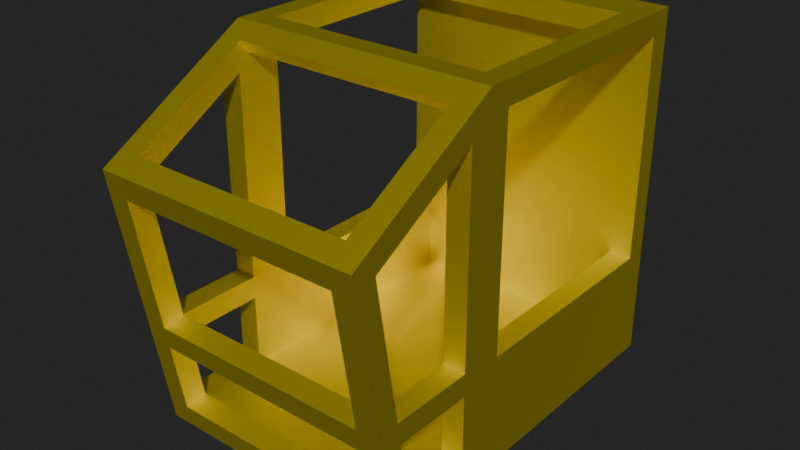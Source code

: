 # Source: cabinyellow.blend  (saved by Blender 4.0.36; exported with 4.5.12 LTS)
import bpy
from mathutils import Matrix  # noqa: F401  (used for matrix-valued properties, if any)

bpy.ops.wm.read_factory_settings(use_empty=True)
scene = bpy.context.scene
scene.name = 'Scene'

# ---- collections
col_collection = bpy.data.collections.new('Collection'); scene.collection.children.link(col_collection)

# ---- materials (node trees are filled in below, after node groups)
mat_steel___satin = bpy.data.materials.new('Steel - Satin')
mat_steel___satin.use_transparent_shadow = False
mat_steel___satin.preview_render_type = 'CUBE'
mat_steel___satin.diffuse_color = (0.6275, 0.6275, 0.6275, 1.0)
mat_steel___satin.roughness = 0.5528
mat_steel___satin.specular_intensity = 1.0
mat_steel___satin.metallic = 1.0

# ---- material node trees
mat_steel___satin.use_nodes = True; mat_steel___satin.node_tree.nodes.clear()
_N = mat_steel___satin.node_tree.nodes; _L = mat_steel___satin.node_tree.links
n0 = _N.new('ShaderNodeBsdfPrincipled'); n0.name = 'Принципиальный BSDF'; n0.location = (10, 300)
n0.inputs[0].default_value = (1.0, 0.855, 0.002428, 1.0)
n0.inputs[1].default_value = 1.0
n0.inputs[2].default_value = 0.5528
n0.inputs[3].default_value = 1.45
n0.inputs[13].default_value = 1.0
n0.inputs[27].default_value = (0.0, 0.0, 0.0, 1.0)
n0.inputs[28].default_value = 1.0
n1 = _N.new('ShaderNodeOutputMaterial'); n1.name = 'Вывод материала'; n1.location = (300, 300)
n2 = _N.new('ShaderNodeNormalMap'); n2.name = 'Карта нормалей'; n2.location = (-300, -300)
n2.label = 'Normal/Map'
_L.new(n0.outputs[0], n1.inputs[0])
_L.new(n2.outputs[0], n0.inputs[5])
n1.is_active_output = True

# ---- world
world_world = bpy.data.worlds.new('World'); scene.world = world_world
world_world.use_nodes = True; world_world.node_tree.nodes.clear()
_N = world_world.node_tree.nodes; _L = world_world.node_tree.links
n0 = _N.new('ShaderNodeOutputWorld'); n0.name = 'World Output'; n0.location = (300, 300)
n1 = _N.new('ShaderNodeBackground'); n1.name = 'Background'; n1.location = (10, 300)
n1.inputs[0].default_value = (0.05128, 0.05127, 0.05127, 1.0)
n1.inputs[1].default_value = 0.5
_L.new(n1.outputs[0], n0.inputs[0])
n0.is_active_output = True
world_world.color = (0.05088, 0.05088, 0.05088)
world_world.use_sun_shadow = False
world_world.sun_shadow_jitter_overblur = 0.0

# ---- meshes
me_body1 = bpy.data.meshes.new('Body1')
me_body1.from_pydata([(0.5, 5.0, 7.5), (5.5, 5.0, 7.5), (5.5, 5.0, 8.0), (0.5, 5.0, 8.0), (3.0, 5.0, 7.75), (5.5, 0.5, 7.5), (5.5, 0.5, 8.0), (5.5, 2.75, 7.75), (5.5, -0.2887, 7.5), (0.5, -0.2887, 7.5), (0.5, 0.5, 7.5), (3.0, 0.1057, 7.5), (5.5, -0.5, 0.5), (5.5, -0.5, 0.5015), (5.5, 0.5, 0.5015), (5.5, 0.5, 0.5), (5.5, 1.11e-16, 0.5008), (5.5, -0.5, 2.151), (5.5, -0.5, 2.651), (5.5, -0.5, 6.557), (5.5, 0.06699, 6.884), (5.5, 0.5, 2.5), (5.5, -1.11e-16, 4.001), (0.5, 0.5, 8.0), (3.0, 0.5, 7.75), (0.5, 0.5, 2.5), (0.0, 0.5, 2.5), (0.0, 0.5, 7.5), (0.25, 0.5, 5.0), (6.0, 0.5, 7.5), (6.0, 0.5, 2.5), (5.75, 0.5, 5.0), (5.5, -0.433, 7.75), (0.5, -0.433, 7.75), (3.0, -0.3608, 7.625), (0.5, -0.5, 2.651), (0.5, -0.5, 7.134), (0.0, -0.5, 7.134), (0.0, -0.5, 2.651), (0.25, -0.5, 4.893), (6.0, -0.5, 2.651), (6.0, -0.5, 7.134), (5.5, -0.5, 7.134), (5.75, -0.5, 4.893), (6.0, -0.5, 0.5), (6.0, -0.5, 2.151), (5.75, -0.5, 1.326), (5.5, -2.316, 2.151), (5.5, -2.316, 2.154), (5.5, -2.399, 2.14), (5.5, -2.399, 2.647), (5.5, -2.398, 2.647), (5.5, -2.399, 2.651), (5.5, -1.45, 2.396), (0.5, -2.399, 2.647), (0.5, -2.399, 2.14), (3.0, -2.399, 2.393), (5.5, -2.892, 2.565), (5.5, -3.382, 5.507), (5.5, -2.889, 5.589), (5.5, -2.89, 4.077), (0.5, -2.892, 2.565), (3.0, -2.645, 2.606), (0.5, -2.399, 2.651), (0.0, -2.399, 2.651), (0.25, -1.45, 2.651), (6.0, -2.399, 2.651), (5.75, -1.45, 2.651), (0.5, -0.5, 2.151), (0.5, -2.316, 2.151), (0.0, -2.316, 2.151), (0.0, -0.5, 2.151), (0.25, -1.408, 2.151), (6.0, -2.316, 2.151), (5.75, -1.408, 2.151), (0.5, 5.5, 2.5), (0.5, -3.031, 6.25), (0.5, -2.781, 5.817), (0.5, -2.889, 5.589), (0.5, -3.382, 5.507), (0.5, -2.809, 2.071), (0.5, -2.546, 0.4932), (0.5, -2.053, 0.5754), (0.5, -0.5, 0.5), (0.5, 5.5, 0.5), (5.5, 5.5, 2.5), (5.5, 5.5, 0.5), (5.5, 3.0, 1.5), (0.0, -0.5, 0.5), (0.0, -2.041, 0.5), (6.0, -2.041, 0.5), (3.0, 1.73, 0.5), (0.0, 5.5, 2.5), (0.25, 3.0, 2.5), (0.5, 2.75, 7.75), (0.0, 5.5, 7.5), (6.0, 5.5, 7.5), (3.0, -3.135, 5.548), (5.5, -2.546, 0.4932), (5.5, -2.053, 0.5754), (3.0, -2.3, 0.5343), (5.5, -2.809, 2.071), (5.5, -2.431, 1.323), (3.0, -2.604, 2.106), (5.5, -2.781, 5.817), (5.5, -3.031, 6.25), (3.0, -2.906, 6.033), (0.25, -0.5, 1.326), (6.0, 5.5, 2.5), (5.75, 3.0, 2.5), (3.0, 5.5, 4.0), (0.0, -2.914, 5.74), (6.0, -2.914, 5.74), (6.0, -2.464, 0.0), (6.0, -3.464, 6.0), (0.0, -3.464, 6.0), (0.0, -2.464, 0.0), (6.0, 0.0, 8.0), (0.0, 0.0, 8.0), (6.0, 6.0, 0.0), (0.0, 6.0, 0.0), (0.0, 6.0, 8.0), (6.0, 6.0, 8.0), (3.0, 6.0, 4.0), (0.0, 1.268, 2.311), (3.0, 1.768, 0.0)], [], [(3, 0, 4), (4, 0, 1), (4, 1, 2), (2, 3, 4), (6, 2, 7), (7, 2, 1), (7, 1, 5), (5, 6, 7), (5, 8, 11), (11, 8, 9), (11, 9, 10), (10, 5, 11), (15, 12, 16), (16, 12, 13), (16, 13, 14), (14, 15, 16), (14, 13, 22), (22, 13, 17), (22, 17, 18), (18, 19, 22), (22, 19, 20), (22, 20, 21), (21, 20, 5), (5, 20, 8), (21, 14, 22), (6, 5, 24), (24, 5, 10), (24, 10, 23), (23, 6, 24), (27, 10, 28), (28, 10, 25), (28, 25, 26), (26, 27, 28), (30, 21, 31), (31, 21, 5), (31, 5, 29), (29, 30, 31), (33, 9, 34), (34, 9, 8), (34, 8, 32), (32, 33, 34), (38, 35, 39), (39, 35, 36), (39, 36, 37), (37, 38, 39), (42, 19, 43), (43, 19, 18), (43, 18, 40), (40, 41, 43), (43, 41, 42), (17, 13, 46), (46, 13, 12), (46, 12, 44), (44, 45, 46), (46, 45, 17), (18, 17, 53), (53, 17, 47), (53, 47, 48), (49, 50, 48), (48, 50, 53), (50, 51, 53), (53, 51, 18), (51, 52, 18), (55, 54, 56), (56, 54, 50), (56, 50, 49), (49, 55, 56), (57, 60, 50), (50, 60, 52), (50, 52, 51), (57, 58, 60), (60, 58, 59), (60, 59, 52), (57, 50, 62), (62, 50, 54), (62, 54, 61), (61, 57, 62), (64, 63, 65), (65, 63, 35), (65, 35, 38), (38, 64, 65), (40, 18, 67), (67, 18, 52), (67, 52, 66), (66, 40, 67), (71, 68, 72), (72, 68, 69), (72, 69, 70), (70, 71, 72), (73, 47, 74), (74, 47, 17), (74, 17, 45), (45, 73, 74), (75, 25, 84), (84, 25, 83), (83, 25, 68), (68, 25, 35), (68, 35, 69), (69, 35, 54), (69, 54, 55), (35, 25, 36), (36, 25, 10), (36, 10, 9), (9, 33, 36), (36, 33, 76), (36, 76, 77), (35, 63, 54), (54, 63, 61), (61, 63, 79), (79, 63, 78), (69, 55, 82), (82, 55, 80), (82, 80, 81), (14, 21, 87), (87, 21, 85), (87, 85, 86), (86, 15, 87), (87, 15, 14), (12, 15, 91), (91, 15, 86), (91, 86, 84), (84, 83, 91), (91, 83, 12), (88, 89, 83), (83, 89, 90), (83, 90, 12), (12, 90, 44), (26, 25, 93), (93, 25, 75), (93, 75, 92), (92, 26, 93), (10, 0, 94), (94, 0, 3), (94, 3, 23), (23, 10, 94), (10, 27, 0), (0, 27, 95), (0, 95, 96), (0, 96, 1), (1, 96, 29), (1, 29, 5), (59, 58, 97), (97, 58, 79), (97, 79, 78), (78, 59, 97), (82, 81, 100), (100, 81, 98), (100, 98, 99), (99, 82, 100), (99, 102, 47), (47, 102, 49), (47, 49, 48), (99, 98, 102), (102, 98, 101), (102, 101, 49), (80, 55, 103), (103, 55, 49), (103, 49, 101), (101, 80, 103), (104, 105, 42), (42, 105, 8), (42, 8, 20), (105, 32, 8), (20, 19, 42), (105, 104, 106), (106, 104, 77), (106, 77, 76), (76, 105, 106), (88, 83, 107), (107, 83, 68), (107, 68, 71), (71, 88, 107), (108, 85, 109), (109, 85, 21), (109, 21, 30), (30, 108, 109), (95, 110, 96), (96, 110, 85), (96, 85, 108), (92, 75, 95), (95, 75, 110), (75, 84, 110), (110, 84, 86), (110, 86, 85), (63, 64, 78), (78, 64, 111), (78, 111, 112), (78, 112, 59), (59, 112, 66), (59, 66, 52), (42, 41, 104), (104, 41, 112), (104, 112, 77), (77, 112, 111), (77, 111, 37), (37, 36, 77), (47, 73, 99), (99, 73, 90), (99, 90, 89), (99, 89, 82), (82, 89, 70), (82, 70, 69), (57, 114, 58), (58, 114, 115), (58, 115, 79), (79, 115, 61), (61, 115, 116), (61, 116, 80), (80, 116, 81), (81, 116, 113), (81, 113, 98), (98, 113, 101), (101, 113, 57), (101, 57, 61), (80, 101, 61), (113, 114, 57), (33, 32, 117), (117, 32, 105), (117, 105, 114), (114, 105, 76), (114, 76, 115), (115, 76, 118), (118, 76, 33), (118, 33, 117), (122, 119, 123), (123, 119, 120), (123, 120, 121), (121, 122, 123), (30, 119, 108), (108, 119, 122), (108, 122, 96), (96, 122, 117), (96, 117, 29), (29, 117, 41), (29, 41, 30), (30, 41, 40), (30, 40, 45), (45, 40, 73), (73, 40, 66), (73, 66, 113), (113, 66, 114), (114, 66, 112), (114, 112, 41), (44, 90, 113), (113, 90, 73), (45, 44, 30), (30, 44, 119), (119, 44, 113), (117, 114, 41), (92, 124, 26), (26, 124, 88), (26, 88, 71), (95, 121, 92), (92, 121, 120), (92, 120, 124), (124, 120, 88), (95, 27, 121), (121, 27, 118), (118, 27, 37), (118, 37, 115), (115, 37, 111), (115, 111, 64), (27, 26, 37), (37, 26, 38), (38, 26, 71), (38, 71, 70), (38, 70, 64), (64, 70, 116), (64, 116, 115), (70, 89, 116), (116, 89, 88), (116, 88, 120), (3, 118, 23), (23, 118, 117), (23, 117, 6), (6, 117, 2), (2, 117, 122), (2, 122, 121), (118, 3, 121), (121, 3, 2), (113, 116, 125), (125, 116, 120), (125, 120, 119), (119, 113, 125)])
me_body1.polygons.foreach_set('use_smooth', [True] * 284)
_k = set([(0, 1), (0, 3), (0, 10), (1, 2), (1, 5), (2, 3), (2, 6), (3, 23), (5, 6), (5, 8), (5, 10), (5, 21), (5, 29), (6, 23), (8, 9), (8, 32), (9, 10), (9, 33), (10, 23), (10, 25), (10, 27), (12, 13), (12, 15), (12, 44), (13, 17), (15, 86), (17, 45), (17, 47), (18, 19), (18, 40), (18, 52), (19, 42), (21, 30), (21, 85), (25, 26), (25, 75), (26, 27), (26, 92), (27, 95), (29, 30), (29, 96), (30, 108), (32, 33), (32, 105), (33, 76), (35, 36), (35, 38), (35, 63), (36, 37), (36, 77), (37, 38), (37, 111), (38, 64), (40, 41), (40, 66), (41, 42), (41, 112), (42, 104), (44, 45), (44, 90), (45, 73), (47, 73), (47, 99), (49, 50), (49, 55), (49, 101), (50, 54), (50, 57), (52, 59), (52, 66), (54, 55), (54, 61), (55, 80), (57, 58), (57, 61), (58, 59), (58, 79), (59, 78), (61, 79), (63, 64), (63, 78), (64, 111), (66, 112), (68, 69), (68, 71), (68, 83), (69, 70), (69, 82), (70, 71), (70, 89), (71, 88), (73, 90), (75, 84), (75, 92), (76, 77), (76, 105), (77, 104), (78, 79), (80, 81), (80, 101), (81, 82), (81, 98), (82, 99), (83, 84), (83, 88), (84, 86), (85, 86), (85, 108), (88, 89), (89, 90), (92, 95), (95, 96), (96, 108), (98, 99), (98, 101), (104, 105), (111, 112), (113, 114), (113, 116), (113, 119), (114, 115), (114, 117), (115, 116), (115, 118), (116, 120), (117, 118), (117, 122), (118, 121), (119, 120), (119, 122), (120, 121), (121, 122)])
me_body1.attributes.new('sharp_edge', 'BOOLEAN', 'EDGE').data.foreach_set('value', [ (min(e.vertices), max(e.vertices)) in _k for e in me_body1.edges])
_uv = me_body1.uv_layers.new(name='Texture UVs')
_uv.uv.foreach_set('vector', [-0.25, -2.5, 0.25, -2.5, 0.0, 0.0, 0.0, 0.0, 0.25, -2.5, 0.25, 2.5, 0.0, 0.0, 0.25, 2.5, -0.25, 2.5, -0.25, 2.5, -0.25, -2.5, 0.0, 0.0, -5.0, -5.521e-16, -0.5, -5.538e-16, -2.75, 0.25, -2.75, 0.25, -0.5, -5.538e-16, -0.5, 0.5, -2.75, 0.25, -0.5, 0.5, -5.0, 0.5, -5.0, 0.5, -5.0, -5.521e-16, -2.75, 0.25, -3.339e-16, 8.674e-19, 8.196e-08, 0.7887, -2.5, 0.3943, -2.5, 0.3943, 8.196e-08, 0.7887, -5.0, 0.7887, -2.5, 0.3943, -5.0, 0.7887, -5.0, 8.674e-19, -5.0, 8.674e-19, -3.339e-16, 8.674e-19, -2.5, 0.3943, -1.851e-17, 1.084e-18, -1.851e-17, 1.0, -0.000754, 0.5, -0.000754, 0.5, -1.851e-17, 1.0, -0.001508, 1.0, -0.000754, 0.5, -0.001508, 1.0, -0.001508, 1.084e-18, -0.001508, 1.084e-18, -1.851e-17, 1.084e-18, -0.000754, 0.5, -8.674e-19, 8.674e-19, 4.432e-16, 1.0, -3.499, 0.5, -3.499, 0.5, 4.432e-16, 1.0, -1.65, 1.0, -3.499, 0.5, -1.65, 1.0, -2.15, 1.0, -2.15, 1.0, -6.055, 1.0, -3.499, 0.5, -3.499, 0.5, -6.055, 1.0, -6.382, 0.433, -3.499, 0.5, -6.382, 0.433, -1.998, 8.674e-19, -1.998, 8.674e-19, -6.382, 0.433, -6.998, 8.674e-19, -6.998, 8.674e-19, -6.382, 0.433, -6.998, 0.7887, -1.998, 8.674e-19, -8.674e-19, 8.674e-19, -3.499, 0.5, -5.5, 0.5, -5.0, 0.5, -5.25, 3.0, -5.25, 3.0, -5.0, 0.5, -5.0, 5.5, -5.25, 3.0, -5.0, 5.5, -5.5, 5.5, -5.5, 5.5, -5.5, 0.5, -5.25, 3.0, -5.0, 6.0, -5.0, 5.5, -2.5, 5.75, -2.5, 5.75, -5.0, 5.5, 1.104e-16, 5.5, -2.5, 5.75, 1.104e-16, 5.5, 1.099e-16, 6.0, 1.099e-16, 6.0, -5.0, 6.0, -2.5, 5.75, 1.102e-16, 3.326e-16, 1.099e-16, 0.5, -2.5, 0.25, -2.5, 0.25, 1.099e-16, 0.5, -5.0, 0.5, -2.5, 0.25, -5.0, 0.5, -5.0, 3.344e-16, -5.0, 3.344e-16, 1.102e-16, 3.326e-16, -2.5, 0.25, -8.674e-19, -1.336e-16, 7.451e-09, 0.2887, -2.5, 0.1443, -2.5, 0.1443, 7.451e-09, 0.2887, -5.0, 0.2887, -2.5, 0.1443, -5.0, 0.2887, -5.0, 7.19e-16, -5.0, 7.19e-16, -8.674e-19, -1.336e-16, -2.5, 0.1443, -4.482, 6.0, -4.482, 5.5, -2.241, 5.75, -2.241, 5.75, -4.482, 5.5, -3.339e-16, 5.5, -2.241, 5.75, -3.339e-16, 5.5, -3.339e-16, 6.0, -3.339e-16, 6.0, -4.482, 6.0, -2.241, 5.75, -3.339e-16, 0.5, -0.5774, 0.5, -2.241, 0.25, -2.241, 0.25, -0.5774, 0.5, -4.482, 0.5, -2.241, 0.25, -4.482, 0.5, -4.482, 3.326e-16, -4.482, 3.326e-16, -3.339e-16, 3.326e-16, -2.241, 0.25, -2.241, 0.25, -3.339e-16, 3.326e-16, -3.339e-16, 0.5, -4.982, 0.5, -6.632, 0.5, -5.808, 0.25, -5.808, 0.25, -6.632, 0.5, -6.634, 0.5, -5.808, 0.25, -6.634, 0.5, -6.634, 3.324e-16, -6.634, 3.324e-16, -4.982, 3.324e-16, -5.808, 0.25, -5.808, 0.25, -4.982, 3.324e-16, -4.982, 0.5, -1.518e-18, -1.097e-16, 1.097e-16, 0.5, -0.9496, 0.2558, -0.9496, 0.2558, 1.097e-16, 0.5, -1.816, 0.5, -0.9496, 0.2558, -1.816, 0.5, -1.816, 0.4979, -1.899, 0.5117, -1.899, 0.004791, -1.816, 0.4979, -1.816, 0.4979, -1.899, 0.004791, -0.9496, 0.2558, -1.899, 0.004791, -1.898, 0.004661, -0.9496, 0.2558, -0.9496, 0.2558, -1.898, 0.004661, -1.518e-18, -1.097e-16, -1.898, 0.004661, -1.899, -1.097e-16, -1.518e-18, -1.097e-16, -5.0, 0.5117, -5.0, 0.004791, -2.5, 0.2582, -2.5, 0.2582, -5.0, 0.004791, -3.339e-16, 0.004791, -2.5, 0.2582, -3.339e-16, 0.004791, -3.339e-16, 0.5117, -3.339e-16, 0.5117, -5.0, 0.5117, -2.5, 0.2582, -2.983, -6.017e-16, -1.491, 0.25, -2.983, 0.4992, -2.983, 0.4992, -1.491, 0.25, -2.978, 0.5, -2.983, 0.4992, -2.978, 0.5, -2.983, 0.5, -2.983, -6.017e-16, -4.042e-16, -2.348e-16, -1.491, 0.25, -1.491, 0.25, -4.042e-16, -2.348e-16, 9.107e-16, 0.5, -1.491, 0.25, 9.107e-16, 0.5, -2.978, 0.5, -3.339e-16, 6.267e-17, -3.339e-16, 0.4992, -2.5, 0.2496, -2.5, 0.2496, -3.339e-16, 0.4992, -5.0, 0.4992, -2.5, 0.2496, -5.0, 0.4992, -5.0, 5.016e-16, -5.0, 5.016e-16, -3.339e-16, 6.267e-17, -2.5, 0.2496, -1.899, 6.0, -1.899, 5.5, -0.9496, 5.75, -0.9496, 5.75, -1.899, 5.5, -8.674e-19, 5.5, -0.9496, 5.75, -8.674e-19, 5.5, -8.674e-19, 6.0, -8.674e-19, 6.0, -1.899, 6.0, -0.9496, 5.75, -8.674e-19, 3.326e-16, -8.674e-19, 0.5, -0.9496, 0.25, -0.9496, 0.25, -8.674e-19, 0.5, -1.899, 0.5, -0.9496, 0.25, -1.899, 0.5, -1.899, 3.326e-16, -1.899, 3.326e-16, -8.674e-19, 3.326e-16, -0.9496, 0.25, -1.816, 6.0, -1.816, 5.5, -0.9079, 5.75, -0.9079, 5.75, -1.816, 5.5, 1.102e-16, 5.5, -0.9079, 5.75, 1.102e-16, 5.5, 1.102e-16, 6.0, 1.102e-16, 6.0, -1.816, 6.0, -0.9079, 5.75, 1.102e-16, 3.326e-16, 1.102e-16, 0.5, -0.9079, 0.25, -0.9079, 0.25, 1.102e-16, 0.5, -1.816, 0.5, -0.9079, 0.25, -1.816, 0.5, -1.816, 3.322e-16, -1.816, 3.322e-16, 1.102e-16, 3.326e-16, -0.9079, 0.25, -5.0, 8.882e-16, 0.0, -2.22e-16, -5.0, 2.0, -5.0, 2.0, 0.0, -2.22e-16, 1.0, 2.0, 1.0, 2.0, 0.0, -2.22e-16, 1.0, 0.3485, 1.0, 0.3485, 0.0, -2.22e-16, 1.0, -0.1515, 1.0, 0.3485, 1.0, -0.1515, 2.816, 0.3485, 2.816, 0.3485, 1.0, -0.1515, 2.899, -0.1467, 2.816, 0.3485, 2.899, -0.1467, 2.899, 0.3602, 1.0, -0.1515, 0.0, -2.22e-16, 1.0, -4.634, 1.0, -4.634, 0.0, -2.22e-16, 0.0, -5.0, 1.0, -4.634, 0.0, -5.0, 0.7887, -5.0, 0.7887, -5.0, 0.933, -5.25, 1.0, -4.634, 1.0, -4.634, 0.933, -5.25, 3.531, -3.75, 1.0, -4.634, 3.531, -3.75, 3.281, -3.317, 1.0, -0.1515, 2.899, -0.1515, 2.899, -0.1467, 2.899, -0.1467, 2.899, -0.1515, 3.392, -0.06462, 3.392, -0.06462, 2.899, -0.1515, 3.882, -3.007, 3.882, -3.007, 2.899, -0.1515, 3.389, -3.089, 2.816, 0.3485, 2.899, 0.3602, 2.553, 1.925, 2.553, 1.925, 2.899, 0.3602, 3.309, 0.4286, 2.553, 1.925, 3.309, 0.4286, 3.046, 2.007, -5.0, 1.998, -5.0, -1.102e-16, -2.5, 1.0, -2.5, 1.0, -5.0, -1.102e-16, 5.542e-16, -1.102e-16, -2.5, 1.0, 5.542e-16, -1.102e-16, -3.342e-16, 2.0, -3.342e-16, 2.0, -5.0, 2.0, -2.5, 1.0, -2.5, 1.0, -5.0, 2.0, -5.0, 1.998, 2.5, -3.5, 2.5, -2.5, -4.098e-08, -1.27, -4.098e-08, -1.27, 2.5, -2.5, 2.5, 2.5, -4.098e-08, -1.27, 2.5, 2.5, -2.5, 2.5, -2.5, 2.5, -2.5, -3.5, -4.098e-08, -1.27, -4.098e-08, -1.27, -2.5, -3.5, 2.5, -3.5, -3.0, -3.5, -3.0, -5.041, -2.5, -3.5, -2.5, -3.5, -3.0, -5.041, 3.0, -5.041, -2.5, -3.5, 3.0, -5.041, 2.5, -3.5, 2.5, -3.5, 3.0, -5.041, 3.0, -3.5, -5.0, 6.0, -5.0, 5.5, -2.5, 5.75, -2.5, 5.75, -5.0, 5.5, -3.337e-16, 5.5, -2.5, 5.75, -3.337e-16, 5.5, -3.337e-16, 6.0, -3.337e-16, 6.0, -5.0, 6.0, -2.5, 5.75, -8.674e-19, 0.5, -4.5, 0.5, -2.25, 0.25, -2.25, 0.25, -4.5, 0.5, -4.5, -5.521e-16, -2.25, 0.25, -4.5, -5.521e-16, -6.505e-19, -5.538e-16, -6.505e-19, -5.538e-16, -8.674e-19, 0.5, -2.25, 0.25, -6.505e-19, 5.5, -6.505e-19, 6.0, -4.5, 5.5, -4.5, 5.5, -6.505e-19, 6.0, -5.0, 6.0, -4.5, 5.5, -5.0, 6.0, -5.0, 3.339e-16, -4.5, 5.5, -5.0, 3.339e-16, -4.5, 0.5, -4.5, 0.5, -5.0, 3.339e-16, -6.505e-19, 3.339e-16, -4.5, 0.5, -6.505e-19, 3.339e-16, -6.505e-19, 0.5, -5.0, 0.5, -5.0, -5.28e-16, -2.5, 0.25, -2.5, 0.25, -5.0, -5.28e-16, -6.505e-19, -2.348e-16, -2.5, 0.25, -6.505e-19, -2.348e-16, 2.214e-16, 0.5, 2.214e-16, 0.5, -5.0, 0.5, -2.5, 0.25, -5.0, 0.5, -5.0, -2.016e-16, -2.5, 0.25, -2.5, 0.25, -5.0, -2.016e-16, -3.337e-16, -2.016e-16, -2.5, 0.25, -3.337e-16, -2.016e-16, -3.337e-16, 0.5, -3.337e-16, 0.5, -5.0, 0.5, -2.5, 0.25, -1.6, 0.5, -0.8, 0.25, -0.002171, 0.5, -0.002171, 0.5, -0.8, 0.25, 1.726e-16, 0.4159, -0.002171, 0.5, 1.726e-16, 0.4159, 2.453e-16, 0.5, -1.6, 0.5, -1.6, -4.635e-16, -0.8, 0.25, -0.8, 0.25, -1.6, -4.635e-16, -4.662e-17, -3.81e-16, -0.8, 0.25, -4.662e-17, -3.81e-16, 1.726e-16, 0.4159, -8.674e-19, -2.285e-16, -8.674e-19, 0.4159, -2.5, 0.2079, -2.5, 0.2079, -8.674e-19, 0.4159, -5.0, 0.4159, -2.5, 0.2079, -5.0, 0.4159, -5.0, -2.285e-16, -5.0, -2.285e-16, -8.674e-19, -2.285e-16, -2.5, 0.2079, -3.0, 0.5, -3.0, -1.941e-16, -0.366, 0.5, -0.366, 0.5, -3.0, -1.941e-16, 1.644e-16, 0.2887, -0.366, 0.5, 1.644e-16, 0.2887, -1.903e-16, 1.0, -3.0, -1.941e-16, 2.212e-16, -3.832e-16, 1.644e-16, 0.2887, -1.903e-16, 1.0, -0.6547, 1.0, -0.366, 0.5, -3.339e-16, -1.056e-16, -3.339e-16, 0.5, -2.5, 0.25, -2.5, 0.25, -3.339e-16, 0.5, -5.0, 0.5, -2.5, 0.25, -5.0, 0.5, -5.0, 8.871e-16, -5.0, 8.871e-16, -3.339e-16, -1.056e-16, -2.5, 0.25, -6.634, 6.0, -6.634, 5.5, -5.808, 5.75, -5.808, 5.75, -6.634, 5.5, -4.982, 5.5, -5.808, 5.75, -4.982, 5.5, -4.982, 6.0, -4.982, 6.0, -6.634, 6.0, -5.808, 5.75, -3.337e-16, 3.326e-16, -3.337e-16, 0.5, -2.5, 0.25, -2.5, 0.25, -3.337e-16, 0.5, -5.0, 0.5, -2.5, 0.25, -5.0, 0.5, -5.0, 3.326e-16, -5.0, 3.326e-16, -3.337e-16, 3.326e-16, -2.5, 0.25, -3.339e-16, 6.0, -3.5, 3.0, -3.339e-16, 3.339e-16, -3.339e-16, 3.339e-16, -3.5, 3.0, -5.0, 0.5, -3.339e-16, 3.339e-16, -5.0, 0.5, -5.0, 3.339e-16, -5.0, 6.0, -5.0, 5.5, -3.339e-16, 6.0, -3.339e-16, 6.0, -5.0, 5.5, -3.5, 3.0, -5.0, 5.5, -7.0, 5.5, -3.5, 3.0, -3.5, 3.0, -7.0, 5.5, -7.0, 0.5, -3.5, 3.0, -7.0, 0.5, -5.0, 0.5, 5.334e-16, 5.5, 1.048e-15, 6.0, -2.978, 5.5, -2.978, 5.5, 1.048e-15, 6.0, -3.131, 6.0, -2.978, 5.5, -3.131, 6.0, -3.131, 3.339e-16, -2.978, 5.5, -3.131, 3.339e-16, -2.978, 0.5, -2.978, 0.5, -3.131, 3.339e-16, 5.334e-16, 3.339e-16, -2.978, 0.5, 5.334e-16, 3.339e-16, 5.335e-16, 0.5, -2.787, 0.5, -2.787, 3.339e-16, -0.1534, 0.5, -0.1534, 0.5, -2.787, 3.339e-16, 3.272e-16, 3.339e-16, -0.1534, 0.5, 3.272e-16, 3.339e-16, -0.1534, 5.5, -0.1534, 5.5, 3.272e-16, 3.339e-16, -7.671e-16, 6.0, -0.1534, 5.5, -7.671e-16, 6.0, -2.787, 6.0, -2.787, 6.0, -2.787, 5.5, -0.1534, 5.5, -1.674, 0.5, -1.674, 3.339e-16, -0.07644, 0.5, -0.07644, 0.5, -1.674, 3.339e-16, 1.041e-17, 3.339e-16, -0.07644, 0.5, 1.041e-17, 3.339e-16, 3.435e-16, 6.0, -0.07644, 0.5, 3.435e-16, 6.0, -0.07644, 5.5, -0.07644, 5.5, 3.435e-16, 6.0, -1.674, 6.0, -0.07644, 5.5, -1.674, 6.0, -1.674, 5.5, 2.6, 0.5, 6.083, 3.339e-16, 5.583, 0.5, 5.583, 0.5, 6.083, 3.339e-16, 6.083, 6.0, 5.583, 0.5, 6.083, 6.0, 5.583, 5.5, 5.583, 5.5, 6.083, 6.0, 2.6, 5.5, 2.6, 5.5, 6.083, 6.0, -6.756e-19, 6.0, 2.6, 5.5, -6.756e-19, 6.0, 2.1, 5.5, 2.1, 5.5, -6.756e-19, 6.0, 0.5, 5.5, 0.5, 5.5, -6.756e-19, 6.0, -6.756e-19, 3.339e-16, 0.5, 5.5, -6.756e-19, 3.339e-16, 0.5, 0.5, 0.5, 0.5, -6.756e-19, 3.339e-16, 2.1, 0.5, 2.1, 0.5, -6.756e-19, 3.339e-16, 2.6, 0.5, 2.1, 0.5, 2.6, 0.5, 2.6, 5.5, 2.1, 5.5, 2.1, 0.5, 2.6, 5.5, -6.756e-19, 3.339e-16, 6.083, 3.339e-16, 2.6, 0.5, 3.5, 5.5, 3.5, 0.5, 4.0, 3.337e-16, 4.0, 3.337e-16, 3.5, 0.5, 0.5, 0.5, 4.0, 3.337e-16, 0.5, 0.5, -3.276e-16, 3.335e-16, -3.276e-16, 3.335e-16, 0.5, 0.5, 0.5, 5.5, -3.276e-16, 3.335e-16, 0.5, 5.5, -3.274e-16, 6.0, -3.274e-16, 6.0, 0.5, 5.5, 4.0, 6.0, 4.0, 6.0, 0.5, 5.5, 3.5, 5.5, 4.0, 6.0, 3.5, 5.5, 4.0, 3.337e-16, 3.339e-16, 8.0, 3.339e-16, 0.0, 3.0, 4.0, 3.0, 4.0, 3.339e-16, 0.0, 6.0, 0.0, 3.0, 4.0, 6.0, 0.0, 6.0, 8.0, 6.0, 8.0, 3.339e-16, 8.0, 3.0, 4.0, 0.5, 2.5, 6.0, 0.0, 5.5, 2.5, 5.5, 2.5, 6.0, 0.0, 6.0, 8.0, 5.5, 2.5, 6.0, 8.0, 5.5, 7.5, 5.5, 7.5, 6.0, 8.0, 0.0, 8.0, 5.5, 7.5, 0.0, 8.0, 0.5, 7.5, 0.5, 7.5, 0.0, 8.0, -0.5, 7.134, 0.5, 7.5, -0.5, 7.134, 0.5, 2.5, 0.5, 2.5, -0.5, 7.134, -0.5, 2.651, 0.5, 2.5, -0.5, 2.651, -0.5, 2.151, -0.5, 2.151, -0.5, 2.651, -2.316, 2.151, -2.316, 2.151, -0.5, 2.651, -2.399, 2.651, -2.316, 2.151, -2.399, 2.651, -2.464, 0.0, -2.464, 0.0, -2.399, 2.651, -3.464, 6.0, -3.464, 6.0, -2.399, 2.651, -2.914, 5.74, -3.464, 6.0, -2.914, 5.74, -0.5, 7.134, -0.5, 0.5, -2.041, 0.5, -2.464, 0.0, -2.464, 0.0, -2.041, 0.5, -2.316, 2.151, -0.5, 2.151, -0.5, 0.5, 0.5, 2.5, 0.5, 2.5, -0.5, 0.5, 6.0, 0.0, 6.0, 0.0, -0.5, 0.5, -2.464, 0.0, 0.0, 8.0, -3.464, 6.0, -0.5, 7.134, 0.5, 2.5, 4.732, 2.311, 5.5, 2.5, 5.5, 2.5, 4.732, 2.311, 6.5, 0.5, 5.5, 2.5, 6.5, 0.5, 6.5, 2.151, 0.5, 7.5, 3.339e-16, 8.0, 0.5, 2.5, 0.5, 2.5, 3.339e-16, 8.0, 3.339e-16, 0.0, 0.5, 2.5, 3.339e-16, 0.0, 4.732, 2.311, 4.732, 2.311, 3.339e-16, 0.0, 6.5, 0.5, 0.5, 7.5, 5.5, 7.5, 3.339e-16, 8.0, 3.339e-16, 8.0, 5.5, 7.5, 6.0, 8.0, 6.0, 8.0, 5.5, 7.5, 6.5, 7.134, 6.0, 8.0, 6.5, 7.134, 9.464, 6.0, 9.464, 6.0, 6.5, 7.134, 8.914, 5.74, 9.464, 6.0, 8.914, 5.74, 8.399, 2.651, 5.5, 7.5, 5.5, 2.5, 6.5, 7.134, 6.5, 7.134, 5.5, 2.5, 6.5, 2.651, 6.5, 2.651, 5.5, 2.5, 6.5, 2.151, 6.5, 2.651, 6.5, 2.151, 8.316, 2.151, 6.5, 2.651, 8.316, 2.151, 8.399, 2.651, 8.399, 2.651, 8.316, 2.151, 8.464, 0.0, 8.399, 2.651, 8.464, 0.0, 9.464, 6.0, 8.316, 2.151, 8.041, 0.5, 8.464, 0.0, 8.464, 0.0, 8.041, 0.5, 6.5, 0.5, 8.464, 0.0, 6.5, 0.5, 3.339e-16, 0.0, -2.5, 2.0, -3.0, -3.0, -2.5, -2.5, -2.5, -2.5, -3.0, -3.0, 3.0, -3.0, -2.5, -2.5, 3.0, -3.0, 2.5, -2.5, 2.5, -2.5, 3.0, -3.0, 2.5, 2.0, 2.5, 2.0, 3.0, -3.0, 3.0, 3.0, 2.5, 2.0, 3.0, 3.0, -3.0, 3.0, -3.0, -3.0, -2.5, 2.0, -3.0, 3.0, -3.0, 3.0, -2.5, 2.0, 2.5, 2.0, -3.0, -5.464, 3.0, -5.464, -4.441e-16, -1.232, -4.441e-16, -1.232, 3.0, -5.464, 3.0, 3.0, -4.441e-16, -1.232, 3.0, 3.0, -3.0, 3.0, -3.0, 3.0, -3.0, -5.464, -4.441e-16, -1.232])
me_body1.materials.append(mat_steel___satin)
me_body1.update()
me_body1.normals_split_custom_set([tuple(v) for v in zip(*[iter([0.0, -1.0, 0.0, 0.0, -1.0, 0.0, 0.0, -1.0, 0.0, 0.0, -1.0, 0.0, 0.0, -1.0, 0.0, 0.0, -1.0, 0.0, 0.0, -1.0, 0.0, 0.0, -1.0, 0.0, 0.0, -1.0, 0.0, 0.0, -1.0, 0.0, 0.0, -1.0, 0.0, 0.0, -1.0, 0.0, -1.0, 0.0, 0.0, -1.0, 0.0, 0.0, -1.0, 0.0, 0.0, -1.0, 0.0, 0.0, -1.0, 0.0, 0.0, -1.0, 0.0, 0.0, -1.0, 0.0, 0.0, -1.0, 0.0, 0.0, -1.0, 0.0, 0.0, -1.0, 0.0, 0.0, -1.0, 0.0, 0.0, -1.0, 0.0, 0.0, 0.0, 0.0, -1.0, 0.0, 0.0, -1.0, 0.0, 0.0, -1.0, 0.0, 0.0, -1.0, 0.0, 0.0, -1.0, 0.0, 0.0, -1.0, 0.0, 0.0, -1.0, 0.0, 0.0, -1.0, 0.0, 0.0, -1.0, 0.0, 0.0, -1.0, 0.0, 0.0, -1.0, 0.0, 0.0, -1.0, -1.0, -5.99e-06, 0.0, -1.0, 0.0, 0.0, -1.0, 0.0, 0.0, -1.0, 0.0, 0.0, -1.0, 0.0, 0.0, -1.0, -1.044e-07, 0.0, -1.0, 0.0, 0.0, -1.0, -1.044e-07, 0.0, -1.0, -4.787e-06, 0.0, -1.0, -4.787e-06, 0.0, -1.0, -5.99e-06, 0.0, -1.0, 0.0, 0.0, -1.0, -4.787e-06, 0.0, -1.0, -1.044e-07, 0.0, -1.0, 4.573e-07, 0.0, -1.0, 4.573e-07, 0.0, -1.0, -1.044e-07, 0.0, -1.0, -1.412e-06, 0.0, -1.0, 4.573e-07, 0.0, -1.0, -1.412e-06, 0.0, -1.0, 7.356e-08, 0.0, -1.0, 7.356e-08, 0.0, -1.0, -1.189e-07, 0.0, -1.0, 4.573e-07, 0.0, -1.0, 4.573e-07, 0.0, -1.0, -1.189e-07, 0.0, -1.0, -1.334e-07, 0.0, -1.0, 4.573e-07, 0.0, -1.0, -1.334e-07, 0.0, -1.0, 2.328e-06, 0.0, -1.0, 2.328e-06, 0.0, -1.0, -1.334e-07, 0.0, -1.0, -8.591e-08, 0.0, -1.0, -8.591e-08, 0.0, -1.0, -1.334e-07, 0.0, -1.0, 0.0, 0.0, -1.0, 2.328e-06, 0.0, -1.0, -4.787e-06, 0.0, -1.0, 4.573e-07, 0.0, 0.0, 1.0, 0.0, 0.0, 1.0, 0.0, 0.0, 1.0, 0.0, 0.0, 1.0, 0.0, 0.0, 1.0, 0.0, 0.0, 1.0, 0.0, 0.0, 1.0, 0.0, 0.0, 1.0, 0.0, 0.0, 1.0, 0.0, 0.0, 1.0, 0.0, 0.0, 1.0, 0.0, 0.0, 1.0, 0.0, 0.0, 1.0, 0.0, 0.0, 1.0, 0.0, 0.0, 1.0, 0.0, 0.0, 1.0, 0.0, 0.0, 1.0, 0.0, 0.0, 1.0, 0.0, 0.0, 1.0, 0.0, 0.0, 1.0, 0.0, 0.0, 1.0, 0.0, 0.0, 1.0, 0.0, 0.0, 1.0, 0.0, 0.0, 1.0, 0.0, 0.0, 1.0, 0.0, 0.0, 1.0, 0.0, 0.0, 1.0, 0.0, 0.0, 1.0, 0.0, 0.0, 1.0, 0.0, 0.0, 1.0, 0.0, 0.0, 1.0, 0.0, 0.0, 1.0, 0.0, 0.0, 1.0, 0.0, 0.0, 1.0, 0.0, 0.0, 1.0, 0.0, 0.0, 1.0, 0.0, 1.591e-07, -0.866, -0.5, 1.591e-07, -0.866, -0.5, -3.032e-09, -0.866, -0.5, -3.032e-09, -0.866, -0.5, 1.591e-07, -0.866, -0.5, -3.182e-07, -0.866, -0.5, -3.032e-09, -0.866, -0.5, -3.182e-07, -0.866, -0.5, -3.182e-07, -0.866, -0.5, -3.182e-07, -0.866, -0.5, 1.591e-07, -0.866, -0.5, -3.032e-09, -0.866, -0.5, 0.0, -1.0, 0.0, 0.0, -1.0, 0.0, 0.0, -1.0, 0.0, 0.0, -1.0, 0.0, 0.0, -1.0, 0.0, 0.0, -1.0, 0.0, 0.0, -1.0, 0.0, 0.0, -1.0, 0.0, 0.0, -1.0, 0.0, 0.0, -1.0, 0.0, 0.0, -1.0, 0.0, 0.0, -1.0, 0.0, 0.0, -1.0, 0.0, 0.0, -1.0, 0.0, 0.0, -1.0, 0.0, 0.0, -1.0, 0.0, 0.0, -1.0, 0.0, 0.0, -1.0, 0.0, 0.0, -1.0, 0.0, 0.0, -1.0, 0.0, 0.0, -1.0, 0.0, 0.0, -1.0, 0.0, 0.0, -1.0, 0.0, 0.0, -1.0, 0.0, 0.0, -1.0, 0.0, 0.0, -1.0, 0.0, 0.0, -1.0, 0.0, 0.0, -1.0, 0.0, 0.0, -1.0, 0.0, 0.0, -1.0, 0.0, 0.0, -1.0, 0.0, 0.0, -1.0, 0.0, 0.0, -1.0, 0.0, 0.0, -1.0, 0.0, 0.0, -1.0, 0.0, 0.0, -1.0, 0.0, 0.0, -1.0, 0.0, 0.0, -1.0, 0.0, 0.0, -1.0, 0.0, 0.0, -1.0, 0.0, 0.0, -1.0, 0.0, 0.0, -1.0, 0.0, -1.0, 7.356e-08, 0.0, -1.0, -1.412e-06, 0.0, -1.0, 4.502e-08, 0.0, -1.0, 4.502e-08, 0.0, -1.0, -1.412e-06, 0.0, -1.0, -1.486e-07, 0.0, -1.0, 4.502e-08, 0.0, -1.0, -1.486e-07, 0.0, -1.0, 1.243e-07, 0.0, -1.0, 2.153e-07, 0.0, -1.0, 1.252e-07, 0.0, -1.0, 1.243e-07, 0.0, -1.0, 1.243e-07, 0.0, -1.0, 1.252e-07, 0.0, -1.0, 4.502e-08, 0.0, -1.0, 1.252e-07, 0.0, -1.0, 0.0, 0.0, -1.0, 4.502e-08, 0.0, -1.0, 4.502e-08, 0.0, -1.0, 0.0, 0.0, -1.0, 7.356e-08, 0.0, -1.0, 0.0, 0.0, -1.0, 0.0, 0.0, -1.0, 7.356e-08, 0.0, 0.0, 1.0, 0.0, 0.0, 1.0, 0.0, 0.0, 1.0, 0.0, 0.0, 1.0, 0.0, 0.0, 1.0, 0.0, 0.0, 1.0, 0.0, 0.0, 1.0, 0.0, 0.0, 1.0, 0.0, 0.0, 1.0, 0.0, 0.0, 1.0, 0.0, 0.0, 1.0, 0.0, 0.0, 1.0, 0.0, -1.0, -1.352e-07, 0.0, -1.0, -6.057e-07, 0.0, -1.0, 1.252e-07, 0.0, -1.0, 1.252e-07, 0.0, -1.0, -6.057e-07, 0.0, -1.0, 0.0, 0.0, -1.0, 1.252e-07, 0.0, -1.0, 0.0, 0.0, -1.0, 0.0, 0.0, -1.0, -1.352e-07, 0.0, -1.0, -7.071e-07, 0.0, -1.0, -6.057e-07, 0.0, -1.0, -6.057e-07, 0.0, -1.0, -7.071e-07, 0.0, -1.0, -5.719e-07, 0.0, -1.0, -6.057e-07, 0.0, -1.0, -5.719e-07, 0.0, -1.0, 0.0, 0.0, -8.947e-08, -0.1644, 0.9864, -8.947e-08, -0.1644, 0.9864, 3.025e-09, -0.1644, 0.9864, 3.025e-09, -0.1644, 0.9864, -8.947e-08, -0.1644, 0.9864, 1.789e-07, -0.1644, 0.9864, 3.025e-09, -0.1644, 0.9864, 1.789e-07, -0.1644, 0.9864, 1.789e-07, -0.1644, 0.9864, 1.789e-07, -0.1644, 0.9864, -8.947e-08, -0.1644, 0.9864, 3.025e-09, -0.1644, 0.9864, 0.0, 0.0, 1.0, 0.0, 0.0, 1.0, 0.0, 0.0, 1.0, 0.0, 0.0, 1.0, 0.0, 0.0, 1.0, 0.0, 0.0, 1.0, 0.0, 0.0, 1.0, 0.0, 0.0, 1.0, 0.0, 0.0, 1.0, 0.0, 0.0, 1.0, 0.0, 0.0, 1.0, 0.0, 0.0, 1.0, 0.0, 0.0, 1.0, 0.0, 0.0, 1.0, 0.0, 0.0, 1.0, 0.0, 0.0, 1.0, 0.0, 0.0, 1.0, 0.0, 0.0, 1.0, 0.0, 0.0, 1.0, 0.0, 0.0, 1.0, 0.0, 0.0, 1.0, 0.0, 0.0, 1.0, 0.0, 0.0, 1.0, 0.0, 0.0, 1.0, 0.0, 0.0, -1.0, 0.0, 0.0, -1.0, 0.0, 0.0, -1.0, 0.0, 0.0, -1.0, 0.0, 0.0, -1.0, 0.0, 0.0, -1.0, 0.0, 0.0, -1.0, 0.0, 0.0, -1.0, 0.0, 0.0, -1.0, 0.0, 0.0, -1.0, 0.0, 0.0, -1.0, 0.0, 0.0, -1.0, 0.0, 0.0, -1.0, 0.0, 0.0, -1.0, 0.0, 0.0, -1.0, 0.0, 0.0, -1.0, 0.0, 0.0, -1.0, 0.0, 0.0, -1.0, 0.0, 0.0, -1.0, 0.0, 0.0, -1.0, 0.0, 0.0, -1.0, 0.0, 0.0, -1.0, 0.0, 0.0, -1.0, 0.0, 0.0, -1.0, 1.0, 0.0, 0.0, 1.0, -2.727e-08, 0.0, 1.0, 0.0, 0.0, 1.0, 0.0, 0.0, 1.0, -2.727e-08, 0.0, 1.0, 0.0, 0.0, 1.0, 0.0, 0.0, 1.0, -2.727e-08, 0.0, 1.0, 0.0, 0.0, 1.0, 0.0, 0.0, 1.0, -2.727e-08, 0.0, 1.0, -3.885e-08, 0.0, 1.0, 0.0, 0.0, 1.0, -3.885e-08, 0.0, 1.0, 0.0, 0.0, 1.0, 0.0, 0.0, 1.0, -3.885e-08, 0.0, 1.0, 0.0, 0.0, 1.0, 0.0, 0.0, 1.0, 0.0, 0.0, 1.0, 0.0, 0.0, 1.0, -3.885e-08, 0.0, 1.0, -2.727e-08, 0.0, 1.0, -4.317e-09, 0.0, 1.0, -4.317e-09, 0.0, 1.0, -2.727e-08, 0.0, 1.0, 0.0, 0.0, 1.0, -4.317e-09, 0.0, 1.0, 0.0, 0.0, 1.0, 0.0, 0.0, 1.0, 0.0, 0.0, 1.0, 0.0, 0.0, 1.0, -4.317e-09, 0.0, 1.0, -4.317e-09, 0.0, 1.0, 0.0, 0.0, 1.0, 0.0, 0.0, 1.0, -4.317e-09, 0.0, 1.0, 0.0, 0.0, 1.0, 0.0, 0.0, 1.0, -3.885e-08, 0.0, 1.0, 0.0, 0.0, 1.0, 0.0, 0.0, 1.0, 0.0, 0.0, 1.0, 0.0, 0.0, 1.0, 0.0, 0.0, 1.0, 0.0, 0.0, 1.0, 0.0, 0.0, 1.0, 0.0, 0.0, 1.0, 0.0, 0.0, 1.0, 0.0, 0.0, 1.0, 0.0, 0.0, 1.0, 0.0, 0.0, 1.0, 0.0, 0.0, 1.0, 0.0, 0.0, 1.0, 0.0, 0.0, 1.0, 0.0, 0.0, 1.0, 0.0, 0.0, 1.0, 0.0, 0.0, 1.0, 0.0, 0.0, 1.0, 0.0, 0.0, -1.0, -4.787e-06, 0.0, -1.0, 2.328e-06, 0.0, -1.0, 2.188e-08, 0.0, -1.0, 2.188e-08, 0.0, -1.0, 2.328e-06, 0.0, -1.0, 0.0, 0.0, -1.0, 2.188e-08, 0.0, -1.0, 0.0, 0.0, -1.0, 0.0, 0.0, -1.0, 0.0, 0.0, -1.0, -5.99e-06, 0.0, -1.0, 2.188e-08, 0.0, -1.0, 2.188e-08, 0.0, -1.0, -5.99e-06, 0.0, -1.0, -4.787e-06, 0.0, 8.525e-09, 0.0, 1.0, 3.078e-08, 0.0, 1.0, 2.058e-09, 0.0, 1.0, 2.058e-09, 0.0, 1.0, 3.078e-08, 0.0, 1.0, 0.0, 0.0, 1.0, 2.058e-09, 0.0, 1.0, 0.0, 0.0, 1.0, 0.0, 0.0, 1.0, 0.0, 0.0, 1.0, 0.0, 0.0, 1.0, 2.058e-09, 0.0, 1.0, 2.058e-09, 0.0, 1.0, 0.0, 0.0, 1.0, 8.525e-09, 0.0, 1.0, 0.0, 0.0, 1.0, 0.0, 0.0, 1.0, 0.0, 0.0, 1.0, 0.0, 0.0, 1.0, 0.0, 0.0, 1.0, 0.0, 0.0, 1.0, 0.0, 0.0, 1.0, 0.0, 0.0, 1.0, 8.525e-09, 0.0, 1.0, 8.525e-09, 0.0, 1.0, 0.0, 0.0, 1.0, 0.0, 0.0, 1.0, 0.0, 0.0, 1.0, 0.0, 0.0, 1.0, 0.0, 0.0, 1.0, 0.0, 0.0, 1.0, 0.0, 0.0, 1.0, 0.0, 0.0, 1.0, 0.0, 0.0, 1.0, 0.0, 0.0, 1.0, 0.0, 0.0, 1.0, 0.0, 0.0, 1.0, 0.0, 0.0, 1.0, 0.0, 0.0, 1.0, 1.0, 0.0, 0.0, 1.0, 0.0, 0.0, 1.0, 0.0, 0.0, 1.0, 0.0, 0.0, 1.0, 0.0, 0.0, 1.0, 0.0, 0.0, 1.0, 0.0, 0.0, 1.0, 0.0, 0.0, 1.0, 0.0, 0.0, 1.0, 0.0, 0.0, 1.0, 0.0, 0.0, 1.0, 0.0, 0.0, 0.0, 0.0, -1.0, 0.0, 0.0, -1.0, 0.0, 0.0, -1.0, 0.0, 0.0, -1.0, 0.0, 0.0, -1.0, 0.0, 0.0, -1.0, 0.0, 0.0, -1.0, 0.0, 0.0, -1.0, 0.0, 0.0, -1.0, 0.0, 0.0, -1.0, 0.0, 0.0, -1.0, 0.0, 0.0, -1.0, 0.0, 0.0, -1.0, 0.0, 0.0, -1.0, 0.0, 0.0, -1.0, 0.0, 0.0, -1.0, 0.0, 0.0, -1.0, 0.0, 0.0, -1.0, 0.0, 0.1644, -0.9864, 0.0, 0.1644, -0.9864, 0.0, 0.1644, -0.9864, 0.0, 0.1644, -0.9864, 0.0, 0.1644, -0.9864, 0.0, 0.1644, -0.9864, 0.0, 0.1644, -0.9864, 0.0, 0.1644, -0.9864, 0.0, 0.1644, -0.9864, 0.0, 0.1644, -0.9864, 0.0, 0.1644, -0.9864, 0.0, 0.1644, -0.9864, 2.233e-08, -0.1644, 0.9864, 2.233e-08, -0.1644, 0.9864, -7.562e-10, -0.1644, 0.9864, -7.562e-10, -0.1644, 0.9864, 2.233e-08, -0.1644, 0.9864, -4.466e-08, -0.1644, 0.9864, -7.562e-10, -0.1644, 0.9864, -4.466e-08, -0.1644, 0.9864, -4.466e-08, -0.1644, 0.9864, -4.466e-08, -0.1644, 0.9864, 2.233e-08, -0.1644, 0.9864, -7.562e-10, -0.1644, 0.9864, -1.0, -4.603e-07, 0.0, -1.0, -9.054e-07, 0.0, -1.0, -1.486e-07, 0.0, -1.0, -1.486e-07, 0.0, -1.0, -9.054e-07, 0.0, -1.0, 2.153e-07, 0.0, -1.0, -1.486e-07, 0.0, -1.0, 2.153e-07, 0.0, -1.0, 1.243e-07, 0.0, -1.0, -4.603e-07, 0.0, -1.0, 0.0, 0.0, -1.0, -9.054e-07, 0.0, -1.0, -9.054e-07, 0.0, -1.0, 0.0, 0.0, -1.0, 5.784e-07, 0.0, -1.0, -9.054e-07, 0.0, -1.0, 5.784e-07, 0.0, -1.0, 2.153e-07, 0.0, 5.43e-08, 0.1644, -0.9864, 5.43e-08, 0.1644, -0.9864, 1.514e-09, 0.1644, -0.9864, 1.514e-09, 0.1644, -0.9864, 5.43e-08, 0.1644, -0.9864, 0.0, 0.1644, -0.9864, 1.514e-09, 0.1644, -0.9864, 0.0, 0.1644, -0.9864, 0.0, 0.1644, -0.9864, 0.0, 0.1644, -0.9864, 5.43e-08, 0.1644, -0.9864, 1.514e-09, 0.1644, -0.9864, -1.0, 0.0, 0.0, -1.0, 0.0, 0.0, -1.0, 0.0, 0.0, -1.0, 0.0, 0.0, -1.0, 0.0, 0.0, -1.0, 0.0, 0.0, -1.0, 0.0, 0.0, -1.0, 0.0, 0.0, -1.0, -1.334e-07, 0.0, -1.0, 0.0, 0.0, -1.0, 0.0, 0.0, -1.0, 0.0, 0.0, -1.0, -1.334e-07, 0.0, -1.0, -1.189e-07, 0.0, -1.0, 0.0, 0.0, -1.786e-07, 0.866, 0.5, -1.786e-07, 0.866, 0.5, 0.0, 0.866, 0.5, 0.0, 0.866, 0.5, -1.786e-07, 0.866, 0.5, 1.786e-07, 0.866, 0.5, 0.0, 0.866, 0.5, 1.786e-07, 0.866, 0.5, 1.786e-07, 0.866, 0.5, 1.786e-07, 0.866, 0.5, -1.786e-07, 0.866, 0.5, 0.0, 0.866, 0.5, 0.0, -1.0, 0.0, 0.0, -1.0, 0.0, 0.0, -1.0, 0.0, 0.0, -1.0, 0.0, 0.0, -1.0, 0.0, 0.0, -1.0, 0.0, 0.0, -1.0, 0.0, 0.0, -1.0, 0.0, 0.0, -1.0, 0.0, 0.0, -1.0, 0.0, 0.0, -1.0, 0.0, 0.0, -1.0, 0.0, 0.0, 0.0, 1.0, 0.0, 0.0, 1.0, 0.0, 0.0, 1.0, 0.0, 0.0, 1.0, 0.0, 0.0, 1.0, 0.0, 0.0, 1.0, 0.0, 0.0, 1.0, 0.0, 0.0, 1.0, 0.0, 0.0, 1.0, 0.0, 0.0, 1.0, 0.0, 0.0, 1.0, 0.0, 0.0, 1.0, 0.0, -1.0, 0.0, 0.0, -1.0, 0.0, 0.0, -1.0, 0.0, 0.0, -1.0, 0.0, 0.0, -1.0, 0.0, 0.0, -1.0, 0.0, 0.0, -1.0, 0.0, 0.0, -1.0, 0.0, 0.0, -1.0, 0.0, 0.0, -1.0, 0.0, 0.0, -1.0, 0.0, 0.0, -1.0, 0.0, 0.0, -1.0, 0.0, 0.0, -1.0, 0.0, 0.0, -1.0, 0.0, 0.0, -1.0, 0.0, 0.0, -1.0, 0.0, 0.0, -1.0, 0.0, 0.0, -1.0, 0.0, 0.0, -1.0, 0.0, 0.0, -1.0, 0.0, 0.0, -1.0, 0.0, 0.0, -1.0, 0.0, 0.0, -1.0, 0.0, 0.0, 0.9864, 0.1644, 3.224e-08, 0.9864, 0.1644, 1.1e-07, 0.9864, 0.1644, 1.1e-07, 0.9864, 0.1644, 3.224e-08, 0.9864, 0.1644, 2.468e-07, 0.9864, 0.1644, 1.1e-07, 0.9864, 0.1644, 2.468e-07, 0.9864, 0.1644, -2.468e-07, 0.9864, 0.1644, 1.1e-07, 0.9864, 0.1644, -2.468e-07, 0.9864, 0.1644, -1.1e-07, 0.9864, 0.1644, -1.1e-07, 0.9864, 0.1644, -2.468e-07, 0.9864, 0.1644, -3.224e-08, 0.9864, 0.1644, -1.1e-07, 0.9864, 0.1644, -3.224e-08, 0.9864, 0.1644, 0.0, 0.9864, 0.1644, 0.0, 0.5, -0.866, 0.0, 0.5, -0.866, 0.0, 0.5, -0.866, 0.0, 0.5, -0.866, 0.0, 0.5, -0.866, 0.0, 0.5, -0.866, 0.0, 0.5, -0.866, 0.0, 0.5, -0.866, 0.0, 0.5, -0.866, 0.0, 0.5, -0.866, 0.0, 0.5, -0.866, 0.0, 0.5, -0.866, 0.0, 0.5, -0.866, 0.0, 0.5, -0.866, 0.0, 0.5, -0.866, 0.0, 0.5, -0.866, 0.0, 0.5, -0.866, 0.0, 0.5, -0.866, 0.0, 0.9864, 0.1644, -1.375e-08, 0.9864, 0.1644, -2.144e-08, 0.9864, 0.1644, -2.144e-08, 0.9864, 0.1644, -1.375e-08, 0.9864, 0.1644, -6.433e-08, 0.9864, 0.1644, -2.144e-08, 0.9864, 0.1644, -6.433e-08, 0.9864, 0.1644, 6.433e-08, 0.9864, 0.1644, -2.144e-08, 0.9864, 0.1644, 6.433e-08, 0.9864, 0.1644, 2.144e-08, 0.9864, 0.1644, 2.144e-08, 0.9864, 0.1644, 6.433e-08, 0.9864, 0.1644, 1.375e-08, 0.9864, 0.1644, 2.144e-08, 0.9864, 0.1644, 1.375e-08, 0.9864, 0.1644, 0.0, 0.9864, 0.1644, 1.569e-07, -0.9864, -0.1644, 1.429e-07, -0.9864, -0.1644, 1.399e-07, -0.9864, -0.1644, 1.399e-07, -0.9864, -0.1644, 1.429e-07, -0.9864, -0.1644, -1.593e-07, -0.9864, -0.1644, 1.399e-07, -0.9864, -0.1644, -1.593e-07, -0.9864, -0.1644, -1.599e-07, -0.9864, -0.1644, -1.599e-07, -0.9864, -0.1644, -1.593e-07, -0.9864, -0.1644, -1.678e-07, -0.9864, -0.1644, -1.678e-07, -0.9864, -0.1644, -1.593e-07, -0.9864, -0.1644, -9.486e-08, -0.9864, -0.1644, -1.678e-07, -0.9864, -0.1644, -9.486e-08, -0.9864, -0.1644, 4.305e-07, -0.9864, -0.1644, 4.305e-07, -0.9864, -0.1644, -9.486e-08, -0.9864, -0.1644, -1.094e-07, -0.9864, -0.1644, -1.094e-07, -0.9864, -0.1644, -9.486e-08, -0.9864, -0.1644, 8.986e-08, -0.9864, -0.1644, -1.094e-07, -0.9864, -0.1644, 8.986e-08, -0.9864, -0.1644, 1.118e-07, -0.9864, -0.1644, 1.118e-07, -0.9864, -0.1644, 8.986e-08, -0.9864, -0.1644, -5.774e-07, -0.9864, -0.1644, -5.774e-07, -0.9864, -0.1644, 8.986e-08, -0.9864, -0.1644, 1.569e-07, -0.9864, -0.1644, -5.774e-07, -0.9864, -0.1644, 1.569e-07, -0.9864, -0.1644, -1.678e-07, -0.9864, -0.1644, 4.305e-07, -0.9864, -0.1644, -5.774e-07, -0.9864, -0.1644, -1.678e-07, -0.9864, -0.1644, 8.986e-08, -0.9864, -0.1644, 1.429e-07, -0.9864, -0.1644, 1.569e-07, -0.9864, -0.1644, 0.0, -0.5, 0.866, 0.0, -0.5, 0.866, 2.153e-08, -0.5, 0.866, 2.153e-08, -0.5, 0.866, 0.0, -0.5, 0.866, 1.12e-07, -0.5, 0.866, 2.153e-08, -0.5, 0.866, 1.12e-07, -0.5, 0.866, 1.192e-07, -0.5, 0.866, 1.192e-07, -0.5, 0.866, 1.12e-07, -0.5, 0.866, 0.0, -0.5, 0.866, 1.192e-07, -0.5, 0.866, 0.0, -0.5, 0.866, 0.0, -0.5, 0.866, 0.0, -0.5, 0.866, 0.0, -0.5, 0.866, 0.0, -0.5, 0.866, 0.0, -0.5, 0.866, 0.0, -0.5, 0.866, 0.0, -0.5, 0.866, 0.0, -0.5, 0.866, 0.0, -0.5, 0.866, 2.153e-08, -0.5, 0.866, 0.0, 1.0, 0.0, 0.0, 1.0, 0.0, 0.0, 1.0, 0.0, 0.0, 1.0, 0.0, 0.0, 1.0, 0.0, 0.0, 1.0, 0.0, 0.0, 1.0, 0.0, 0.0, 1.0, 0.0, 0.0, 1.0, 0.0, 0.0, 1.0, 0.0, 0.0, 1.0, 0.0, 0.0, 1.0, 0.0, 1.0, -2.181e-07, 0.0, 1.0, 0.0, 0.0, 1.0, 0.0, 0.0, 1.0, 0.0, 0.0, 1.0, 0.0, 0.0, 1.0, 0.0, 0.0, 1.0, 0.0, 0.0, 1.0, 0.0, 0.0, 1.0, 0.0, 0.0, 1.0, 0.0, 0.0, 1.0, 0.0, 0.0, 1.0, 0.0, 0.0, 1.0, 0.0, 0.0, 1.0, 0.0, 0.0, 1.0, 0.0, 0.0, 1.0, 0.0, 0.0, 1.0, 0.0, 0.0, 1.0, -3.454e-08, 0.0, 1.0, 0.0, 0.0, 1.0, -3.454e-08, 0.0, 1.0, -2.181e-07, 0.0, 1.0, -2.181e-07, 0.0, 1.0, -3.454e-08, 0.0, 1.0, -3.108e-07, 0.0, 1.0, -2.181e-07, 0.0, 1.0, -3.108e-07, 0.0, 1.0, 0.0, 0.0, 1.0, 0.0, 0.0, 1.0, -3.108e-07, 0.0, 1.0, 0.0, 0.0, 1.0, 0.0, 0.0, 1.0, -3.108e-07, 0.0, 1.0, -7.648e-08, 0.0, 1.0, 0.0, 0.0, 1.0, -7.648e-08, 0.0, 1.0, 0.0, 0.0, 1.0, 0.0, 0.0, 1.0, -7.648e-08, 0.0, 1.0, -1.038e-06, 0.0, 1.0, -1.038e-06, 0.0, 1.0, -7.648e-08, 0.0, 1.0, -1.218e-06, 0.0, 1.0, -1.038e-06, 0.0, 1.0, -1.218e-06, 0.0, 1.0, -3.454e-08, 0.0, 1.0, 0.0, 0.0, 1.0, 0.0, 0.0, 1.0, 0.0, 0.0, 1.0, 0.0, 0.0, 1.0, 0.0, 0.0, 1.0, 0.0, 0.0, 1.0, 0.0, 0.0, 1.0, 0.0, 0.0, 1.0, -2.181e-07, 0.0, 1.0, -2.181e-07, 0.0, 1.0, 0.0, 0.0, 1.0, 0.0, 0.0, 1.0, 0.0, 0.0, 1.0, 0.0, 0.0, 1.0, 0.0, 0.0, 1.0, 0.0, 0.0, 1.0, -1.038e-06, 0.0, 1.0, -3.454e-08, 0.0, -1.0, 0.0, 0.0, -1.0, 0.0, 0.0, -1.0, 0.0, 0.0, -1.0, 0.0, 0.0, -1.0, 0.0, 0.0, -1.0, 0.0, 0.0, -1.0, 0.0, 0.0, -1.0, 0.0, 0.0, -1.0, 0.0, 0.0, -1.0, 0.0, 0.0, -1.0, 0.0, 0.0, -1.0, 0.0, 0.0, -1.0, 0.0, 0.0, -1.0, 0.0, 0.0, -1.0, 0.0, 0.0, -1.0, 0.0, 0.0, -1.0, 0.0, 0.0, -1.0, 0.0, 0.0, -1.0, 0.0, 0.0, -1.0, 0.0, 0.0, -1.0, 0.0, 0.0, -1.0, 0.0, 0.0, -1.0, 0.0, 0.0, -1.0, 0.0, 0.0, -1.0, 0.0, 0.0, -1.0, 0.0, 0.0, -1.0, 0.0, 0.0, -1.0, 0.0, 0.0, -1.0, 0.0, 0.0, -1.0, 0.0, 0.0, -1.0, 0.0, 0.0, -1.0, 0.0, 0.0, -1.0, 0.0, 0.0, -1.0, 0.0, 0.0, -1.0, 0.0, 0.0, -1.0, 0.0, 0.0, -1.0, 0.0, 0.0, -1.0, 0.0, 0.0, -1.0, 0.0, 0.0, -1.0, 0.0, 0.0, -1.0, 0.0, 0.0, -1.0, 0.0, 0.0, -1.0, 0.0, 0.0, -1.0, 0.0, 0.0, -1.0, 0.0, 0.0, -1.0, 0.0, 0.0, -1.0, 0.0, 0.0, -1.0, 0.0, 0.0, -1.0, 0.0, 0.0, -1.0, 0.0, 0.0, -1.0, 0.0, 0.0, -1.0, 0.0, 0.0, -1.0, 0.0, 0.0, -1.0, 0.0, 0.0, -1.0, 0.0, 0.0, -1.0, 0.0, 0.0, -1.0, 0.0, 0.0, -1.0, 0.0, 0.0, -1.0, 0.0, 0.0, -1.0, 0.0, 0.0, -1.0, 0.0, 0.0, -1.0, 0.0, 0.0, -1.0, 0.0, 0.0, -1.0, 0.0, 0.0, -1.0, 0.0, 0.0, -1.0, 0.0, 0.0, -1.0, 0.0, 0.0, -1.0, 0.0, 0.0, -1.0, 0.0, 0.0, 0.0, 0.0, 1.0, 0.0, 0.0, 1.0, 0.0, 0.0, 1.0, 0.0, 0.0, 1.0, 0.0, 0.0, 1.0, 0.0, 0.0, 1.0, 0.0, 0.0, 1.0, 0.0, 0.0, 1.0, 0.0, 0.0, 1.0, 0.0, 0.0, 1.0, 0.0, 0.0, 1.0, 0.0, 0.0, 1.0, 0.0, 0.0, 1.0, 0.0, 0.0, 1.0, 0.0, 0.0, 1.0, 0.0, 0.0, 1.0, 0.0, 0.0, 1.0, 0.0, 0.0, 1.0, 0.0, 0.0, 1.0, 0.0, 0.0, 1.0, 0.0, 0.0, 1.0, 0.0, 0.0, 1.0, 0.0, 0.0, 1.0, 0.0, 0.0, 1.0, 0.0, 0.0, -1.0, 0.0, 0.0, -1.0, 0.0, 0.0, -1.0, 0.0, 0.0, -1.0, 0.0, 0.0, -1.0, 0.0, 0.0, -1.0, 0.0, 0.0, -1.0, 0.0, 0.0, -1.0, 0.0, 0.0, -1.0, 0.0, 0.0, -1.0, 0.0, 0.0, -1.0, 0.0, 0.0, -1.0])] * 3)])

# ---- objects
ob_body1 = bpy.data.objects.new('Body1', me_body1)
ob_kabinu_poproshe_v3 = bpy.data.objects.new('kabinu-poproshe v3', None)

# ---- transforms, parenting, visibility, modifiers, constraints
ob_body1.parent = ob_kabinu_poproshe_v3
ob_body1.location = (0.0, 0.0, 0.0)
ob_body1.scale = (10.0, 10.0, 10.0)
ob_body1.color = (0.8, 0.8, 0.8, 1.0)
ob_kabinu_poproshe_v3.location = (0.0, 0.0, 0.0)
ob_kabinu_poproshe_v3.rotation_euler = (6.283, -0.0, 0.0)
ob_kabinu_poproshe_v3.scale = (0.041, 0.041, 0.041)
ob_kabinu_poproshe_v3.color = (0.8, 0.8, 0.8, 1.0)

# ---- collection membership
col_collection.objects.link(ob_body1)
col_collection.objects.link(ob_kabinu_poproshe_v3)

# ---- scene / render settings (as saved in the file)
scene.frame_start = 1; scene.frame_end = 250; scene.frame_set(1)
scene.render.engine = 'BLENDER_EEVEE_NEXT'
scene.render.fps = 25
scene.cycles.sampling_pattern = 'TABULATED_SOBOL'
bpy.context.view_layer.update()

# ---- added for rendering (the .blend has no active camera and no usable light): camera, sun
cam_auto = bpy.data.cameras.new('AutoCamera')
cam_auto.lens = 50.0
cam_auto.sensor_width = 36.0
cam_auto.clip_end = 1000.0
ob_auto_camera = bpy.data.objects.new('AutoCamera', cam_auto)
scene.collection.objects.link(ob_auto_camera)
ob_auto_camera.location = (6.45294, -5.74767, 5.81835)
ob_auto_camera.rotation_euler = (1.09748, -7.21219e-08, 0.694738)
scene.camera = ob_auto_camera
light_auto_sun = bpy.data.lights.new('AutoSun', 'SUN')
light_auto_sun.energy = 3.0
light_auto_sun.angle = 0.0523599
ob_auto_sun = bpy.data.objects.new('AutoSun', light_auto_sun)
scene.collection.objects.link(ob_auto_sun)
ob_auto_sun.rotation_euler = (0.872665, 0.174533, 0.523599)
bpy.context.view_layer.update()
